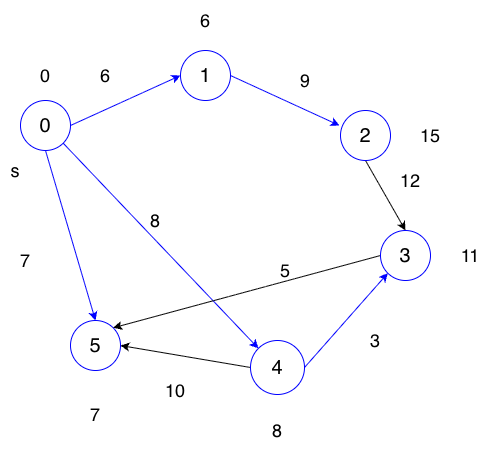

The diagram above was exported from draw.io. Its source (the exported page's mxGraphModel, read from the mxfile embedded in the PNG):
<mxGraphModel dx="976" dy="565" grid="1" gridSize="10" guides="1" tooltips="1" connect="1" arrows="1" fold="1" page="1" pageScale="1" pageWidth="827" pageHeight="1169" math="0" shadow="0">
  <root>
    <mxCell id="0" />
    <mxCell id="1" parent="0" />
    <mxCell id="DePy2Q2ZPgttYAn2OyDl-8" edge="1" parent="1" source="DePy2Q2ZPgttYAn2OyDl-1" style="rounded=0;orthogonalLoop=1;jettySize=auto;html=1;exitX=0.5;exitY=1;exitDx=0;exitDy=0;entryX=0.5;entryY=0;entryDx=0;entryDy=0;strokeColor=#0000FF;align=center;verticalAlign=middle;fontFamily=Helvetica;fontSize=12;fontColor=default;labelBackgroundColor=default;endArrow=classic;fillColor=default;" target="DePy2Q2ZPgttYAn2OyDl-5">
      <mxGeometry relative="1" as="geometry" />
    </mxCell>
    <mxCell id="DePy2Q2ZPgttYAn2OyDl-9" edge="1" parent="1" source="DePy2Q2ZPgttYAn2OyDl-1" style="rounded=0;orthogonalLoop=1;jettySize=auto;html=1;exitX=1;exitY=1;exitDx=0;exitDy=0;entryX=0;entryY=0;entryDx=0;entryDy=0;strokeColor=#0000FF;align=center;verticalAlign=middle;fontFamily=Helvetica;fontSize=12;fontColor=default;labelBackgroundColor=default;endArrow=classic;fillColor=default;" target="DePy2Q2ZPgttYAn2OyDl-7">
      <mxGeometry relative="1" as="geometry" />
    </mxCell>
    <mxCell id="DePy2Q2ZPgttYAn2OyDl-10" edge="1" parent="1" source="DePy2Q2ZPgttYAn2OyDl-1" style="rounded=0;orthogonalLoop=1;jettySize=auto;html=1;exitX=1;exitY=0.5;exitDx=0;exitDy=0;entryX=0;entryY=0.5;entryDx=0;entryDy=0;strokeColor=#0000FF;align=center;verticalAlign=middle;fontFamily=Helvetica;fontSize=12;fontColor=default;labelBackgroundColor=default;endArrow=classic;fillColor=default;" target="DePy2Q2ZPgttYAn2OyDl-2">
      <mxGeometry relative="1" as="geometry" />
    </mxCell>
    <mxCell id="DePy2Q2ZPgttYAn2OyDl-1" parent="1" style="ellipse;whiteSpace=wrap;html=1;aspect=fixed;strokeColor=#0000FF;" value="&lt;span style=&quot;font-size: 20px;&quot;&gt;0&lt;/span&gt;" vertex="1">
      <mxGeometry height="50" width="50" x="180" y="130" as="geometry" />
    </mxCell>
    <mxCell id="DePy2Q2ZPgttYAn2OyDl-2" parent="1" style="ellipse;whiteSpace=wrap;html=1;aspect=fixed;rounded=0;strokeColor=#0000FF;align=center;verticalAlign=middle;fontFamily=Helvetica;fontSize=12;fontColor=default;labelBackgroundColor=default;fillColor=default;" value="&lt;span style=&quot;font-size: 20px;&quot;&gt;1&lt;/span&gt;" vertex="1">
      <mxGeometry height="50" width="50" x="340" y="80" as="geometry" />
    </mxCell>
    <mxCell id="DePy2Q2ZPgttYAn2OyDl-12" edge="1" parent="1" source="DePy2Q2ZPgttYAn2OyDl-3" style="rounded=0;orthogonalLoop=1;jettySize=auto;html=1;exitX=0.5;exitY=1;exitDx=0;exitDy=0;entryX=0.5;entryY=0;entryDx=0;entryDy=0;" target="DePy2Q2ZPgttYAn2OyDl-6">
      <mxGeometry relative="1" as="geometry" />
    </mxCell>
    <mxCell id="DePy2Q2ZPgttYAn2OyDl-3" parent="1" style="ellipse;whiteSpace=wrap;html=1;aspect=fixed;strokeColor=#0000FF;align=center;verticalAlign=middle;fontFamily=Helvetica;fontSize=12;fontColor=default;fillColor=default;rounded=0;labelBackgroundColor=default;" value="&lt;span style=&quot;font-size: 20px;&quot;&gt;2&lt;/span&gt;" vertex="1">
      <mxGeometry height="50" width="50" x="500" y="140" as="geometry" />
    </mxCell>
    <mxCell id="DePy2Q2ZPgttYAn2OyDl-5" parent="1" style="ellipse;whiteSpace=wrap;html=1;aspect=fixed;rounded=0;strokeColor=#0000FF;align=center;verticalAlign=middle;fontFamily=Helvetica;fontSize=12;fontColor=default;labelBackgroundColor=default;fillColor=default;" value="&lt;font style=&quot;font-size: 20px;&quot;&gt;5&lt;/font&gt;" vertex="1">
      <mxGeometry height="50" width="50" x="230" y="350" as="geometry" />
    </mxCell>
    <mxCell id="DePy2Q2ZPgttYAn2OyDl-14" edge="1" parent="1" source="DePy2Q2ZPgttYAn2OyDl-6" style="rounded=0;orthogonalLoop=1;jettySize=auto;html=1;exitX=0;exitY=0.5;exitDx=0;exitDy=0;entryX=1;entryY=0;entryDx=0;entryDy=0;" target="DePy2Q2ZPgttYAn2OyDl-5">
      <mxGeometry relative="1" as="geometry" />
    </mxCell>
    <mxCell id="DePy2Q2ZPgttYAn2OyDl-6" parent="1" style="ellipse;whiteSpace=wrap;html=1;aspect=fixed;rounded=0;strokeColor=#0000FF;align=center;verticalAlign=middle;fontFamily=Helvetica;fontSize=12;fontColor=default;labelBackgroundColor=default;fillColor=default;" value="&lt;span style=&quot;font-size: 20px;&quot;&gt;3&lt;/span&gt;" vertex="1">
      <mxGeometry height="50" width="50" x="540" y="260" as="geometry" />
    </mxCell>
    <mxCell id="DePy2Q2ZPgttYAn2OyDl-13" edge="1" parent="1" source="DePy2Q2ZPgttYAn2OyDl-7" style="rounded=0;orthogonalLoop=1;jettySize=auto;html=1;exitX=1;exitY=0.5;exitDx=0;exitDy=0;entryX=0;entryY=1;entryDx=0;entryDy=0;strokeColor=#0000FF;align=center;verticalAlign=middle;fontFamily=Helvetica;fontSize=12;fontColor=default;labelBackgroundColor=default;fillColor=default;endArrow=classic;" target="DePy2Q2ZPgttYAn2OyDl-6">
      <mxGeometry relative="1" as="geometry" />
    </mxCell>
    <mxCell id="DePy2Q2ZPgttYAn2OyDl-15" edge="1" parent="1" source="DePy2Q2ZPgttYAn2OyDl-7" style="rounded=0;orthogonalLoop=1;jettySize=auto;html=1;exitX=0;exitY=0.5;exitDx=0;exitDy=0;entryX=1;entryY=0.5;entryDx=0;entryDy=0;" target="DePy2Q2ZPgttYAn2OyDl-5">
      <mxGeometry relative="1" as="geometry" />
    </mxCell>
    <mxCell id="DePy2Q2ZPgttYAn2OyDl-7" parent="1" style="ellipse;whiteSpace=wrap;html=1;aspect=fixed;rounded=0;strokeColor=#0000FF;align=center;verticalAlign=middle;fontFamily=Helvetica;fontSize=12;fontColor=default;labelBackgroundColor=default;fillColor=default;" value="&lt;span style=&quot;font-size: 20px;&quot;&gt;4&lt;/span&gt;" vertex="1">
      <mxGeometry height="54" width="54" x="410" y="370" as="geometry" />
    </mxCell>
    <mxCell id="DePy2Q2ZPgttYAn2OyDl-11" edge="1" parent="1" source="DePy2Q2ZPgttYAn2OyDl-2" style="rounded=0;orthogonalLoop=1;jettySize=auto;html=1;exitX=1;exitY=0.5;exitDx=0;exitDy=0;entryX=-0.02;entryY=0.3;entryDx=0;entryDy=0;entryPerimeter=0;strokeColor=#0000FF;align=center;verticalAlign=middle;fontFamily=Helvetica;fontSize=12;fontColor=default;labelBackgroundColor=default;endArrow=classic;fillColor=default;" target="DePy2Q2ZPgttYAn2OyDl-3">
      <mxGeometry relative="1" as="geometry" />
    </mxCell>
    <mxCell id="DePy2Q2ZPgttYAn2OyDl-16" parent="1" style="text;html=1;whiteSpace=wrap;strokeColor=none;fillColor=none;align=center;verticalAlign=middle;rounded=0;autosize=1;resizable=0;" value="&lt;font style=&quot;font-size: 18px;&quot;&gt;6&lt;/font&gt;" vertex="1">
      <mxGeometry height="40" width="30" x="250" y="85" as="geometry" />
    </mxCell>
    <mxCell id="DePy2Q2ZPgttYAn2OyDl-17" parent="1" style="text;html=1;whiteSpace=wrap;strokeColor=none;fillColor=none;align=center;verticalAlign=middle;rounded=0;autosize=1;resizable=0;" value="&lt;font style=&quot;font-size: 18px;&quot;&gt;9&lt;/font&gt;" vertex="1">
      <mxGeometry height="40" width="30" x="450" y="90" as="geometry" />
    </mxCell>
    <mxCell id="DePy2Q2ZPgttYAn2OyDl-18" parent="1" style="text;html=1;whiteSpace=wrap;strokeColor=none;fillColor=none;align=center;verticalAlign=middle;rounded=0;autosize=1;resizable=0;" value="&lt;font style=&quot;font-size: 18px;&quot;&gt;12&lt;/font&gt;" vertex="1">
      <mxGeometry height="40" width="40" x="550" y="190" as="geometry" />
    </mxCell>
    <mxCell id="DePy2Q2ZPgttYAn2OyDl-19" parent="1" style="text;html=1;whiteSpace=wrap;strokeColor=none;fillColor=none;align=center;verticalAlign=middle;rounded=0;autosize=1;resizable=0;" value="&lt;font style=&quot;font-size: 18px;&quot;&gt;3&lt;/font&gt;" vertex="1">
      <mxGeometry height="40" width="30" x="520" y="350" as="geometry" />
    </mxCell>
    <mxCell id="DePy2Q2ZPgttYAn2OyDl-20" parent="1" style="text;html=1;whiteSpace=wrap;strokeColor=none;fillColor=none;align=center;verticalAlign=middle;rounded=0;autosize=1;resizable=0;" value="&lt;font style=&quot;font-size: 18px;&quot;&gt;5&lt;/font&gt;" vertex="1">
      <mxGeometry height="40" width="30" x="430" y="280" as="geometry" />
    </mxCell>
    <mxCell id="DePy2Q2ZPgttYAn2OyDl-21" parent="1" style="text;html=1;whiteSpace=wrap;strokeColor=none;fillColor=none;align=center;verticalAlign=middle;rounded=0;autosize=1;resizable=0;" value="&lt;font style=&quot;font-size: 18px;&quot;&gt;8&lt;/font&gt;" vertex="1">
      <mxGeometry height="40" width="30" x="300" y="230" as="geometry" />
    </mxCell>
    <mxCell id="DePy2Q2ZPgttYAn2OyDl-22" parent="1" style="text;html=1;whiteSpace=wrap;strokeColor=none;fillColor=none;align=center;verticalAlign=middle;rounded=0;autosize=1;resizable=0;" value="&lt;font style=&quot;font-size: 18px;&quot;&gt;7&lt;/font&gt;" vertex="1">
      <mxGeometry height="40" width="30" x="170" y="270" as="geometry" />
    </mxCell>
    <mxCell id="DePy2Q2ZPgttYAn2OyDl-23" parent="1" style="text;html=1;whiteSpace=wrap;strokeColor=none;fillColor=none;align=center;verticalAlign=middle;rounded=0;autosize=1;resizable=0;" value="&lt;font style=&quot;font-size: 18px;&quot;&gt;10&lt;/font&gt;" vertex="1">
      <mxGeometry height="40" width="40" x="315" y="400" as="geometry" />
    </mxCell>
    <mxCell id="DePy2Q2ZPgttYAn2OyDl-30" parent="1" style="text;html=1;whiteSpace=wrap;strokeColor=none;fillColor=none;align=center;verticalAlign=middle;rounded=0;autosize=1;resizable=0;" value="&lt;font style=&quot;font-size: 18px;&quot;&gt;s&lt;/font&gt;" vertex="1">
      <mxGeometry height="40" width="30" x="160" y="180" as="geometry" />
    </mxCell>
    <mxCell id="DePy2Q2ZPgttYAn2OyDl-31" parent="1" style="text;html=1;whiteSpace=wrap;strokeColor=none;fillColor=none;align=center;verticalAlign=middle;rounded=0;autosize=1;resizable=0;" value="&lt;font style=&quot;font-size: 18px;&quot;&gt;0&lt;/font&gt;" vertex="1">
      <mxGeometry height="40" width="30" x="190" y="85" as="geometry" />
    </mxCell>
    <mxCell id="DePy2Q2ZPgttYAn2OyDl-32" parent="1" style="text;html=1;whiteSpace=wrap;strokeColor=none;fillColor=none;align=center;verticalAlign=middle;rounded=0;autosize=1;resizable=0;" value="&lt;font style=&quot;font-size: 18px;&quot;&gt;6&lt;/font&gt;" vertex="1">
      <mxGeometry height="40" width="30" x="350" y="30" as="geometry" />
    </mxCell>
    <mxCell id="DePy2Q2ZPgttYAn2OyDl-33" parent="1" style="text;html=1;whiteSpace=wrap;strokeColor=none;fillColor=none;align=center;verticalAlign=middle;rounded=0;autosize=1;resizable=0;" value="&lt;font style=&quot;font-size: 18px;&quot;&gt;15&lt;/font&gt;" vertex="1">
      <mxGeometry height="40" width="40" x="570" y="145" as="geometry" />
    </mxCell>
    <mxCell id="DePy2Q2ZPgttYAn2OyDl-34" parent="1" style="text;html=1;whiteSpace=wrap;strokeColor=none;fillColor=none;align=center;verticalAlign=middle;rounded=0;autosize=1;resizable=0;" value="&lt;font style=&quot;font-size: 18px;&quot;&gt;11&lt;/font&gt;" vertex="1">
      <mxGeometry height="40" width="40" x="610" y="265" as="geometry" />
    </mxCell>
    <mxCell id="DePy2Q2ZPgttYAn2OyDl-37" parent="1" style="text;html=1;whiteSpace=wrap;strokeColor=none;fillColor=none;align=center;verticalAlign=middle;rounded=0;autosize=1;resizable=0;" value="&lt;font style=&quot;font-size: 18px;&quot;&gt;8&lt;/font&gt;" vertex="1">
      <mxGeometry height="40" width="30" x="422" y="440" as="geometry" />
    </mxCell>
    <mxCell id="DePy2Q2ZPgttYAn2OyDl-38" parent="1" style="text;html=1;whiteSpace=wrap;strokeColor=none;fillColor=none;align=center;verticalAlign=middle;rounded=0;autosize=1;resizable=0;" value="&lt;font style=&quot;font-size: 18px;&quot;&gt;7&lt;/font&gt;" vertex="1">
      <mxGeometry height="40" width="30" x="240" y="424" as="geometry" />
    </mxCell>
  </root>
</mxGraphModel>